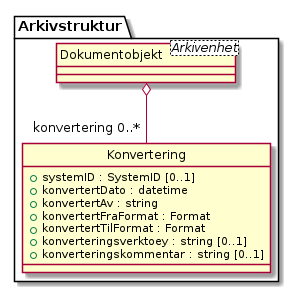

The diagram above was rendered by PlantUML. Its source (embedded in the PNG):
@startuml
skinparam nodesep 100
hide circle
class Arkivstruktur.Konvertering {
  +systemID : SystemID [0..1]
  +konvertertDato : datetime
  +konvertertAv : string
  +konvertertFraFormat : Format
  +konvertertTilFormat : Format
  +konverteringsverktoey : string [0..1]
  +konverteringskommentar : string [0..1]
}
class Arkivstruktur.Dokumentobjekt <Arkivenhet> {
}
Arkivstruktur.Dokumentobjekt o-- "konvertering 0..*" Arkivstruktur.Konvertering
@enduml